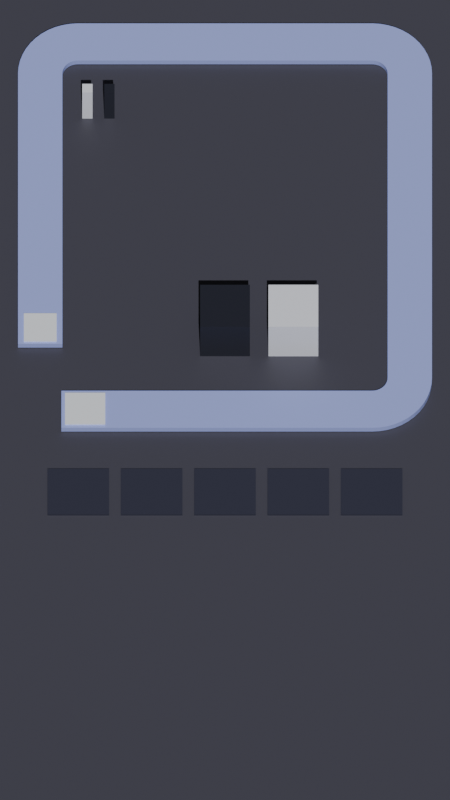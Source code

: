 # Source: scene.blend  (saved by Blender 5.2.45; exported with 4.5.12 LTS)
import bpy
from mathutils import Matrix  # noqa: F401  (used for matrix-valued properties, if any)

bpy.ops.wm.read_factory_settings(use_empty=True)
scene = bpy.context.scene
scene.name = 'Scene'

# ---- collections
col_primitivescene = bpy.data.collections.new('PrimitiveScene'); scene.collection.children.link(col_primitivescene)
col_grid = bpy.data.collections.new('Grid'); col_primitivescene.children.link(col_grid)
col_rail = bpy.data.collections.new('Rail'); col_primitivescene.children.link(col_rail)
col_pigs = bpy.data.collections.new('Pigs'); col_primitivescene.children.link(col_pigs)
col_gameplayanchors = bpy.data.collections.new('GameplayAnchors'); col_primitivescene.children.link(col_gameplayanchors)
col_camera = bpy.data.collections.new('Camera'); col_primitivescene.children.link(col_camera)
col_lighting = bpy.data.collections.new('Lighting'); col_primitivescene.children.link(col_lighting)
col_ground = bpy.data.collections.new('Ground'); col_primitivescene.children.link(col_ground)
col_slots = bpy.data.collections.new('Slots'); col_primitivescene.children.link(col_slots)

# ---- materials (node trees are filled in below, after node groups)
mat_light = bpy.data.materials.new('Light')
mat_light.diffuse_color = (0.896, 0.914, 1.0, 1.0)
mat_dark = bpy.data.materials.new('Dark')
mat_dark.diffuse_color = (0.017, 0.019, 0.033, 1.0)
mat_rail = bpy.data.materials.new('Rail')
mat_rail.diffuse_color = (0.402, 0.471, 0.953, 1.0)
mat_railwhite = bpy.data.materials.new('RailWhite')
mat_railwhite.diffuse_color = (0.914, 0.945, 1.0, 1.0)
mat_ground = bpy.data.materials.new('Ground')
mat_ground.alpha_threshold = 0.0
mat_ground.use_backface_culling_lightprobe_volume = False
mat_ground.roughness = 0.5
mat_ground.line_color = (0.0, 0.0, 0.0, 1.0)
mat_slot = bpy.data.materials.new('Slot')
mat_slot.diffuse_color = (0.036, 0.038, 0.066, 1.0)

# ---- material node trees
mat_light.use_nodes = True; mat_light.node_tree.nodes.clear()
_N = mat_light.node_tree.nodes; _L = mat_light.node_tree.links
n0 = _N.new('ShaderNodeBsdfPrincipled'); n0.name = 'Principled BSDF'; n0.location = (-200, 100)
n0.inputs[0].default_value = (0.896, 0.914, 1.0, 1.0)
n0.inputs[2].default_value = 0.55
n0.inputs[10].default_value = 0.005
n1 = _N.new('ShaderNodeOutputMaterial'); n1.name = 'Material Output'; n1.location = (200, 100)
_L.new(n0.outputs[0], n1.inputs[0])
n1.is_active_output = True
mat_dark.use_nodes = True; mat_dark.node_tree.nodes.clear()
_N = mat_dark.node_tree.nodes; _L = mat_dark.node_tree.links
n0 = _N.new('ShaderNodeBsdfPrincipled'); n0.name = 'Principled BSDF'; n0.location = (-200, 100)
n0.inputs[0].default_value = (0.017, 0.019, 0.033, 1.0)
n0.inputs[2].default_value = 0.55
n0.inputs[10].default_value = 0.005
n1 = _N.new('ShaderNodeOutputMaterial'); n1.name = 'Material Output'; n1.location = (200, 100)
_L.new(n0.outputs[0], n1.inputs[0])
n1.is_active_output = True
mat_rail.use_nodes = True; mat_rail.node_tree.nodes.clear()
_N = mat_rail.node_tree.nodes; _L = mat_rail.node_tree.links
n0 = _N.new('ShaderNodeBsdfPrincipled'); n0.name = 'Principled BSDF'; n0.location = (-200, 100)
n0.inputs[0].default_value = (0.402, 0.471, 0.953, 1.0)
n0.inputs[2].default_value = 0.55
n0.inputs[10].default_value = 0.005
n1 = _N.new('ShaderNodeOutputMaterial'); n1.name = 'Material Output'; n1.location = (200, 100)
_L.new(n0.outputs[0], n1.inputs[0])
n1.is_active_output = True
mat_railwhite.use_nodes = True; mat_railwhite.node_tree.nodes.clear()
_N = mat_railwhite.node_tree.nodes; _L = mat_railwhite.node_tree.links
n0 = _N.new('ShaderNodeBsdfPrincipled'); n0.name = 'Principled BSDF'; n0.location = (-200, 100)
n0.inputs[0].default_value = (0.914, 0.945, 1.0, 1.0)
n0.inputs[2].default_value = 0.55
n0.inputs[10].default_value = 0.005
n1 = _N.new('ShaderNodeOutputMaterial'); n1.name = 'Material Output'; n1.location = (200, 100)
_L.new(n0.outputs[0], n1.inputs[0])
n1.is_active_output = True
mat_ground.use_nodes = True; mat_ground.node_tree.nodes.clear()
_N = mat_ground.node_tree.nodes; _L = mat_ground.node_tree.links
n0 = _N.new('ShaderNodeOutputMaterial'); n0.name = 'Material Output'; n0.location = (200, 100)
n1 = _N.new('ShaderNodeBsdfPrincipled'); n1.name = 'Principled BSDF'; n1.location = (-200, 100)
n1.inputs[0].default_value = (0.07135, 0.07001, 0.09565, 1.0)
n1.inputs[10].default_value = 0.005
_L.new(n1.outputs[0], n0.inputs[0])
n0.is_active_output = True
mat_slot.use_nodes = True; mat_slot.node_tree.nodes.clear()
_N = mat_slot.node_tree.nodes; _L = mat_slot.node_tree.links
n0 = _N.new('ShaderNodeBsdfPrincipled'); n0.name = 'Principled BSDF'; n0.location = (-200, 100)
n0.inputs[0].default_value = (0.036, 0.038, 0.066, 1.0)
n0.inputs[2].default_value = 0.55
n0.inputs[10].default_value = 0.005
n1 = _N.new('ShaderNodeOutputMaterial'); n1.name = 'Material Output'; n1.location = (200, 100)
_L.new(n0.outputs[0], n1.inputs[0])
n1.is_active_output = True

# ---- world
world_world = bpy.data.worlds.new('World'); scene.world = world_world
world_world.use_nodes = True; world_world.node_tree.nodes.clear()
_N = world_world.node_tree.nodes; _L = world_world.node_tree.links
n0 = _N.new('ShaderNodeOutputWorld'); n0.name = 'World Output'; n0.location = (200, 100)
n1 = _N.new('ShaderNodeBackground'); n1.name = 'Background'; n1.location = (-200, 100)
n1.inputs[0].default_value = (0.05088, 0.05088, 0.05088, 1.0)
_L.new(n1.outputs[0], n0.inputs[0])
n0.is_active_output = True
world_world.color = (0.05088, 0.05088, 0.05088)
world_world.sun_shadow_jitter_overblur = 0.0

# ---- cameras
cam_camera_001 = bpy.data.cameras.new('Camera.001')
cam_camera_001.type = 'ORTHO'
cam_camera_001.passepartout_alpha = 1.0
cam_camera_001.ortho_scale = 23.4

# ---- lights
light_keylight = bpy.data.lights.new('KeyLight', 'SUN')
light_keylight.energy = 2.65

# ---- meshes
me_grid_box = bpy.data.meshes.new('Grid_Box')
me_grid_box.from_pydata([(-0.15, -0.15, 0.0), (0.15, -0.15, 0.0), (0.15, 0.15, 0.0), (-0.15, 0.15, 0.0), (-0.15, -0.15, 1.402), (0.15, -0.15, 1.402), (0.15, 0.15, 1.402), (-0.15, 0.15, 1.402)], [], [(3, 2, 1, 0), (4, 5, 6, 7), (0, 1, 5, 4), (1, 2, 6, 5), (2, 3, 7, 6), (3, 0, 4, 7)])
me_grid_box.materials.append(mat_light)
me_grid_box.update()
me_rail_start_mesh = bpy.data.meshes.new('Rail_Start_Mesh')
me_rail_start_mesh.from_pydata([(-0.59, -0.5437, 0.0), (0.59, -0.5437, 0.0), (0.59, 0.5437, 0.0), (-0.59, 0.5437, 0.0), (-0.59, -0.5437, 0.2736), (0.59, -0.5437, 0.2736), (0.59, 0.5437, 0.2736), (-0.59, 0.5437, 0.2736)], [], [(3, 2, 1, 0), (4, 5, 6, 7), (0, 1, 5, 4), (1, 2, 6, 5), (2, 3, 7, 6), (3, 0, 4, 7)])
me_rail_start_mesh.materials.append(mat_railwhite)
me_rail_start_mesh.update()
me_rail_end_mesh = bpy.data.meshes.new('Rail_End_Mesh')
me_rail_end_mesh.from_pydata([(-0.4803, -0.5707, 0.0), (0.4803, -0.5707, 0.0), (0.4803, 0.3941, 0.0), (-0.4803, 0.3941, 0.0), (-0.4803, -0.5707, 0.2736), (0.4803, -0.5707, 0.2736), (0.4803, 0.3941, 0.2736), (-0.4803, 0.3941, 0.2736)], [], [(3, 2, 1, 0), (4, 5, 6, 7), (0, 1, 5, 4), (1, 2, 6, 5), (2, 3, 7, 6), (3, 0, 4, 7)])
me_rail_end_mesh.materials.append(mat_railwhite)
me_rail_end_mesh.update()
me_pig_mesh = bpy.data.meshes.new('Pig_Mesh')
me_pig_mesh.from_pydata([(-0.7278, -0.7328, 1.192e-07), (0.7278, -0.7328, 1.192e-07), (0.7278, 0.7328, 1.192e-07), (-0.7278, 0.7328, 1.192e-07), (-0.7278, -0.7328, 1.583), (0.7278, -0.7328, 1.583), (0.7278, 0.7328, 1.583), (-0.7278, 0.7328, 1.583)], [], [(3, 2, 1, 0), (4, 5, 6, 7), (0, 1, 5, 4), (1, 2, 6, 5), (2, 3, 7, 6), (3, 0, 4, 7)])
me_pig_mesh.materials.append(mat_light)
me_pig_mesh.update()
me_ground_plane = bpy.data.meshes.new('Ground_Plane')
me_ground_plane.from_pydata([(-32.0, -32.0, 0.0), (32.0, -32.0, 0.0), (-32.0, 32.0, 0.0), (32.0, 32.0, 0.0)], [], [(0, 1, 3, 2)])
_uv = me_ground_plane.uv_layers.new(name='UVMap')
_uv.uv.foreach_set('vector', [0.0, 0.0, 1.0, 0.0, 1.0, 1.0, 0.0, 1.0])
me_ground_plane.materials.append(mat_ground)
me_ground_plane.update()
me_slot_mesh = bpy.data.meshes.new('Slot_Mesh')
me_slot_mesh.from_pydata([(-0.9003, -0.7944, 0.0), (0.9003, -0.7944, 0.0), (0.9003, 0.7944, 0.0), (-0.9003, 0.7944, 0.0), (-0.9003, -0.7944, 0.07944), (0.9003, -0.7944, 0.07944), (0.9003, 0.7944, 0.07944), (-0.9003, 0.7944, 0.07944)], [], [(3, 2, 1, 0), (4, 5, 6, 7), (0, 1, 5, 4), (1, 2, 6, 5), (2, 3, 7, 6), (3, 0, 4, 7)])
me_slot_mesh.materials.append(mat_slot)
me_slot_mesh.update()

# ---- curves / text
cu_rail_profile = bpy.data.curves.new('Rail_Profile', 'CURVE')
cu_rail_profile.dimensions = '2D'
_sp = cu_rail_profile.splines.new('POLY'); _sp.points.add(3)
_sp.points.foreach_set('co', [0.6491, 0.02, 0.0, 1.0, 0.6491, 0.2179, 0.0, 1.0, -0.6491, 0.2179, 0.0, 1.0, -0.6491, 0.02, 0.0, 1.0])
_sp.use_cyclic_u = True
cu_rail_main = bpy.data.curves.new('Rail_Main', 'CURVE')
cu_rail_main.dimensions = '3D'
_sp = cu_rail_main.splines.new('POLY'); _sp.points.add(40)
_sp.points.foreach_set('co', [-4.786, -2.73, 0.012, 1.0, 4.305, -2.73, 0.012, 1.0, 4.449, -2.721, 0.012, 1.0, 4.59, -2.693, 0.012, 1.0, 4.726, -2.646, 0.012, 1.0, 4.855, -2.583, 0.012, 1.0, 4.975, -2.503, 0.012, 1.0, 5.083, -2.408, 0.012, 1.0, 5.178, -2.3, 0.012, 1.0, 5.258, -2.18, 0.012, 1.0, 5.321, -2.051, 0.012, 1.0, 5.368, -1.915, 0.012, 1.0, 5.396, -1.774, 0.012, 1.0, 5.405, -1.63, 0.012, 1.0, 5.405, 8.98, 0.012, 1.0, 5.396, 9.124, 0.012, 1.0, 5.368, 9.265, 0.012, 1.0, 5.321, 9.401, 0.012, 1.0, 5.258, 9.53, 0.012, 1.0, 5.178, 9.65, 0.012, 1.0, 5.083, 9.758, 0.012, 1.0, 4.975, 9.853, 0.012, 1.0, 4.855, 9.933, 0.012, 1.0, 4.726, 9.996, 0.012, 1.0, 4.59, 10.04, 0.012, 1.0, 4.449, 10.07, 0.012, 1.0, 4.305, 10.08, 0.012, 1.0, -4.305, 10.08, 0.012, 1.0, -4.449, 10.07, 0.012, 1.0, -4.59, 10.04, 0.012, 1.0, -4.726, 9.996, 0.012, 1.0, -4.855, 9.933, 0.012, 1.0, -4.975, 9.853, 0.012, 1.0, -5.083, 9.758, 0.012, 1.0, -5.178, 9.65, 0.012, 1.0, -5.258, 9.53, 0.012, 1.0, -5.321, 9.401, 0.012, 1.0, -5.368, 9.265, 0.012, 1.0, -5.396, 9.124, 0.012, 1.0, -5.405, 8.98, 0.012, 1.0, -5.405, -0.45, 0.012, 1.0])
_sp.use_smooth = False
cu_rail_main.materials.append(mat_rail)
cu_rail_main.bevel_mode = 'OBJECT'
cu_rail_main.fill_mode = 'FULL'
cu_rail_main.twist_mode = 'Z_UP'
cu_rail_main.use_fill_caps = True

# ---- objects
ob_grid_block_light = bpy.data.objects.new('Grid_Block_Light', me_grid_box)
ob_grid_block_dark = bpy.data.objects.new('Grid_Block_Dark', me_grid_box)
ob_rail_profile = bpy.data.objects.new('Rail_Profile', cu_rail_profile)
ob_rail_main = bpy.data.objects.new('Rail_Main', cu_rail_main)
ob_rail_start = bpy.data.objects.new('Rail_Start', me_rail_start_mesh)
ob_rail_end = bpy.data.objects.new('Rail_End', me_rail_end_mesh)
ob_pig_dark = bpy.data.objects.new('Pig_Dark', None)
ob_pig_dark_pig_0_0_body = bpy.data.objects.new('Pig_Dark_Pig_0_0_Body', me_pig_mesh)
ob_pigcolumn_0 = bpy.data.objects.new('PigColumn_0', None)
ob_pigcolumn_1 = bpy.data.objects.new('PigColumn_1', None)
ob_pigcolumn_2 = bpy.data.objects.new('PigColumn_2', None)
ob_pigcolumn_3 = bpy.data.objects.new('PigColumn_3', None)
ob_pig_light = bpy.data.objects.new('Pig_Light', None)
ob_pig_light_pig_0_0_body = bpy.data.objects.new('Pig_Light_Pig_0_0_Body', me_pig_mesh)
ob_railstart = bpy.data.objects.new('RailStart', None)
ob_railend = bpy.data.objects.new('RailEnd', None)
ob_gridcenter = bpy.data.objects.new('GridCenter', None)
ob_cameratarget = bpy.data.objects.new('CameraTarget', None)
ob_camera = bpy.data.objects.new('Camera', cam_camera_001)
ob_keylight = bpy.data.objects.new('KeyLight', light_keylight)
ob_ground_plane = bpy.data.objects.new('Ground_Plane', me_ground_plane)
ob_slot_0 = bpy.data.objects.new('Slot_0', me_slot_mesh)
ob_slot_1 = bpy.data.objects.new('Slot_1', me_slot_mesh)
ob_slot_2 = bpy.data.objects.new('Slot_2', me_slot_mesh)
ob_slot_3 = bpy.data.objects.new('Slot_3', me_slot_mesh)
ob_slot_4 = bpy.data.objects.new('Slot_4', me_slot_mesh)

# ---- transforms, parenting, visibility, modifiers, constraints
ob_grid_block_light.location = (-4.025, 7.7, 0.012)
ob_grid_block_light.material_slots[0].link = 'OBJECT'; ob_grid_block_light.material_slots[0].material = mat_light
ob_grid_block_dark.location = (-3.381, 7.7, 0.012)
ob_grid_block_dark.material_slots[0].link = 'OBJECT'; ob_grid_block_dark.material_slots[0].material = mat_dark
ob_rail_profile.location = (0.0, 0.0, 0.0)
ob_rail_profile.hide_render = True
ob_rail_main.location = (0.0, 0.0, 0.0)
ob_rail_start.location = (-4.092, -2.73, 0.012)
ob_rail_start.material_slots[0].link = 'OBJECT'; ob_rail_start.material_slots[0].material = mat_railwhite
ob_rail_end.location = (-5.405, 0.19, 0.012)
ob_rail_end.material_slots[0].link = 'OBJECT'; ob_rail_end.material_slots[0].material = mat_railwhite
ob_pig_dark.location = (0.0, 0.0, 0.0)
ob_pig_dark.empty_display_size = 0.35
ob_pig_dark_pig_0_0_body.parent = ob_pig_dark
ob_pig_dark_pig_0_0_body.location = (0.0, 0.0, 0.0)
ob_pig_dark_pig_0_0_body.material_slots[0].link = 'OBJECT'; ob_pig_dark_pig_0_0_body.material_slots[0].material = mat_dark
ob_pigcolumn_0.location = (-3.813, -9.917, 0.0)
ob_pigcolumn_0.empty_display_type = 'SINGLE_ARROW'
ob_pigcolumn_0.empty_display_size = 0.8
ob_pigcolumn_1.location = (-1.288, -9.917, 0.012)
ob_pigcolumn_1.empty_display_type = 'SINGLE_ARROW'
ob_pigcolumn_1.empty_display_size = 0.8
ob_pigcolumn_2.location = (1.238, -9.917, 0.012)
ob_pigcolumn_2.empty_display_type = 'SINGLE_ARROW'
ob_pigcolumn_2.empty_display_size = 0.8
ob_pigcolumn_3.location = (3.763, -9.917, 0.012)
ob_pigcolumn_3.empty_display_type = 'SINGLE_ARROW'
ob_pigcolumn_3.empty_display_size = 0.8
ob_pig_light.location = (2.0, 0.0, 0.0)
ob_pig_light.empty_display_size = 0.35
ob_pig_light_pig_0_0_body.parent = ob_pig_light
ob_pig_light_pig_0_0_body.location = (0.0, 0.0, 0.0)
ob_pig_light_pig_0_0_body.material_slots[0].link = 'OBJECT'; ob_pig_light_pig_0_0_body.material_slots[0].material = mat_light
ob_railstart.location = (-4.125, -2.73, 0.012)
ob_railstart.empty_display_size = 0.35
ob_railend.location = (-5.405, -0.45, 0.012)
ob_railend.empty_display_size = 0.35
ob_gridcenter.location = (0.0, 3.675, 0.012)
ob_gridcenter.empty_display_size = 0.35
ob_cameratarget.location = (0.0, 0.4, 0.0)
ob_cameratarget.empty_display_size = 0.35
ob_camera.location = (0.0, -10.0, 11.92)
ob_camera.rotation_euler = (0.576, -0.0, 0.0)
ob_camera.lock_location = (True, True, True)
ob_camera.lock_rotation = (True, True, True)
ob_camera.lock_scale = (True, True, True)
ob_keylight.location = (0.0, 0.0, 0.0)
ob_keylight.rotation_euler = (0.55, -0.35, 0.55)
ob_ground_plane.location = (0.0, 0.0, 0.0)
ob_slot_0.location = (-4.29, -5.5, 0.012)
ob_slot_0.material_slots[0].link = 'OBJECT'; ob_slot_0.material_slots[0].material = mat_slot
ob_slot_1.location = (-2.145, -5.5, 0.012)
ob_slot_1.material_slots[0].link = 'OBJECT'; ob_slot_1.material_slots[0].material = mat_slot
ob_slot_2.location = (1.545e-08, -5.5, 0.012)
ob_slot_2.material_slots[0].link = 'OBJECT'; ob_slot_2.material_slots[0].material = mat_slot
ob_slot_3.location = (2.145, -5.5, 0.012)
ob_slot_3.material_slots[0].link = 'OBJECT'; ob_slot_3.material_slots[0].material = mat_slot
ob_slot_4.location = (4.29, -5.5, 0.012)
ob_slot_4.material_slots[0].link = 'OBJECT'; ob_slot_4.material_slots[0].material = mat_slot
cu_rail_main.bevel_object = ob_rail_profile

# ---- collection membership
col_grid.objects.link(ob_grid_block_light)
col_grid.objects.link(ob_grid_block_dark)
col_rail.objects.link(ob_rail_profile)
col_rail.objects.link(ob_rail_main)
col_rail.objects.link(ob_rail_start)
col_rail.objects.link(ob_rail_end)
col_pigs.objects.link(ob_pig_dark)
col_pigs.objects.link(ob_pig_dark_pig_0_0_body)
col_pigs.objects.link(ob_pigcolumn_0)
col_pigs.objects.link(ob_pigcolumn_1)
col_pigs.objects.link(ob_pigcolumn_2)
col_pigs.objects.link(ob_pigcolumn_3)
col_pigs.objects.link(ob_pig_light)
col_pigs.objects.link(ob_pig_light_pig_0_0_body)
col_gameplayanchors.objects.link(ob_railstart)
col_gameplayanchors.objects.link(ob_railend)
col_gameplayanchors.objects.link(ob_gridcenter)
col_gameplayanchors.objects.link(ob_cameratarget)
col_camera.objects.link(ob_camera)
col_lighting.objects.link(ob_keylight)
col_ground.objects.link(ob_ground_plane)
col_slots.objects.link(ob_slot_0)
col_slots.objects.link(ob_slot_1)
col_slots.objects.link(ob_slot_2)
col_slots.objects.link(ob_slot_3)
col_slots.objects.link(ob_slot_4)

# ---- scene / render settings (as saved in the file)
scene.camera = ob_camera
scene.frame_start = 0; scene.frame_end = 1; scene.frame_set(1)
scene.render.engine = 'BLENDER_EEVEE_NEXT'
scene.render.resolution_x = 900
scene.render.resolution_y = 1600
scene.render.bake_bias = 0.0
scene.render.bake_samples = 0
scene.render.compositor_device = 'GPU'
scene.eevee.taa_samples = 1
scene.eevee.taa_render_samples = 1
scene.eevee.use_volume_custom_range = False
scene.eevee.fast_gi_thickness_near = 0.1
scene.eevee.fast_gi_thickness_far = 0.0
scene.eevee.ray_tracing_options.screen_trace_thickness = 0.1
bpy.context.view_layer.update()
